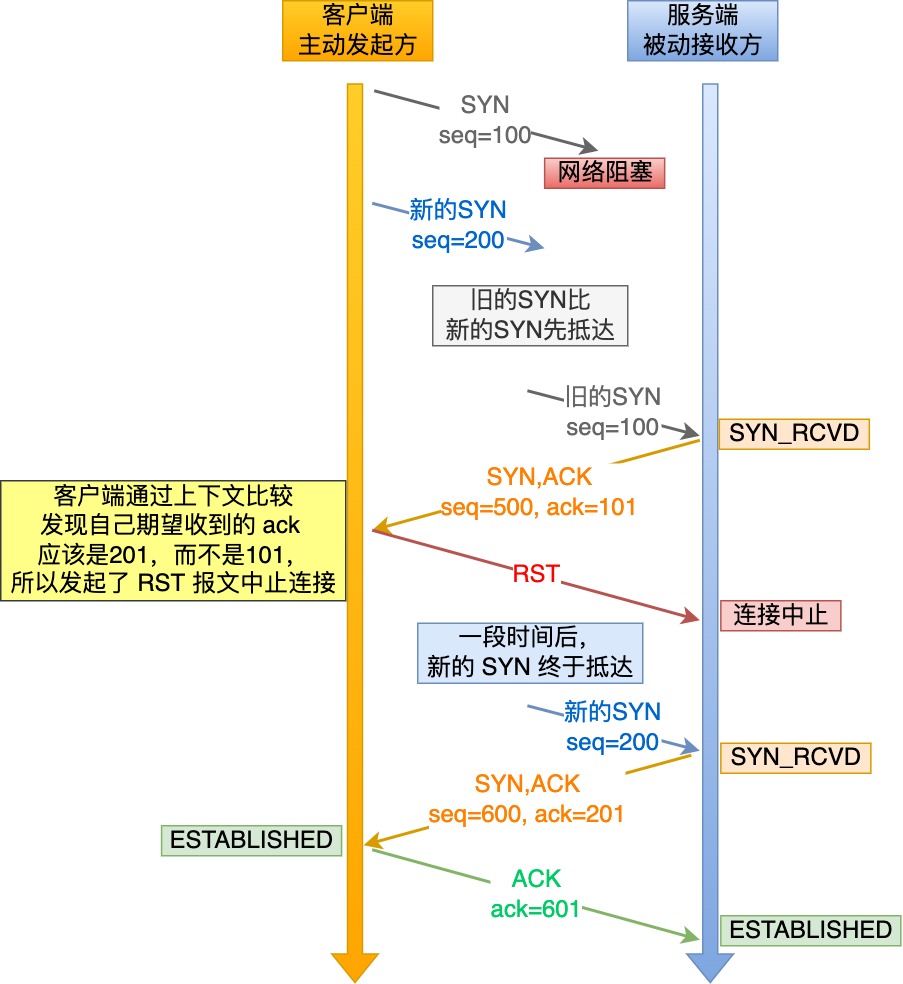

The diagram above was exported from draw.io. Its source (the exported page's mxGraphModel, read from the mxfile embedded in the PNG):
<mxGraphModel dx="946" dy="527" grid="1" gridSize="10" guides="1" tooltips="1" connect="1" arrows="1" fold="1" page="1" pageScale="1" pageWidth="827" pageHeight="1169" math="0" shadow="0">
  <root>
    <mxCell id="0" />
    <mxCell id="1" parent="0" />
    <mxCell id="v0GObZCuZN7W4G7wKV2F-13" value="" style="shape=flexArrow;endArrow=classic;html=1;rounded=0;fontSize=16;fillColor=#ffcd28;strokeColor=#d79b00;gradientColor=#ffa500;" edge="1" parent="1">
      <mxGeometry width="50" height="50" relative="1" as="geometry">
        <mxPoint x="297.14953271028037" y="285" as="sourcePoint" />
        <mxPoint x="297.14953271028037" y="885" as="targetPoint" />
      </mxGeometry>
    </mxCell>
    <mxCell id="v0GObZCuZN7W4G7wKV2F-14" value="" style="shape=flexArrow;endArrow=classic;html=1;rounded=0;fontSize=16;fillColor=#dae8fc;strokeColor=#6c8ebf;gradientColor=#7ea6e0;" edge="1" parent="1">
      <mxGeometry width="50" height="50" relative="1" as="geometry">
        <mxPoint x="533.9532710280373" y="285" as="sourcePoint" />
        <mxPoint x="533.9532710280373" y="885" as="targetPoint" />
      </mxGeometry>
    </mxCell>
    <mxCell id="v0GObZCuZN7W4G7wKV2F-16" value="&lt;font color=&quot;#666666&quot;&gt;&lt;span style=&quot;font-family: &amp;#34;helvetica&amp;#34; ; font-size: 16px ; font-style: normal ; font-weight: 400 ; letter-spacing: normal ; text-align: center ; text-indent: 0px ; text-transform: none ; word-spacing: 0px ; background-color: rgb(255 , 255 , 255) ; display: inline ; float: none&quot;&gt;SYN&lt;/span&gt;&lt;br style=&quot;font-family: &amp;#34;helvetica&amp;#34; ; font-size: 16px ; font-style: normal ; font-weight: 400 ; letter-spacing: normal ; text-align: center ; text-indent: 0px ; text-transform: none ; word-spacing: 0px&quot;&gt;&lt;span style=&quot;font-family: &amp;#34;helvetica&amp;#34; ; font-size: 16px ; font-style: normal ; font-weight: 400 ; letter-spacing: normal ; text-align: center ; text-indent: 0px ; text-transform: none ; word-spacing: 0px ; background-color: rgb(255 , 255 , 255) ; display: inline ; float: none&quot;&gt;seq=100&lt;/span&gt;&lt;/font&gt;" style="endArrow=classic;html=1;rounded=0;fontSize=16;fillColor=#f5f5f5;strokeColor=#666666;strokeWidth=2;" edge="1" parent="1">
      <mxGeometry width="50" height="50" relative="1" as="geometry">
        <mxPoint x="309.9995327102804" y="290" as="sourcePoint" />
        <mxPoint x="459.438785046729" y="330" as="targetPoint" />
      </mxGeometry>
    </mxCell>
    <mxCell id="v0GObZCuZN7W4G7wKV2F-17" value="网络阻塞" style="text;html=1;align=center;verticalAlign=middle;resizable=0;points=[];autosize=1;strokeColor=#b85450;fillColor=#f8cecc;fontSize=16;gradientColor=#ea6b66;" vertex="1" parent="1">
      <mxGeometry x="423.5981308411215" y="335" width="80" height="20" as="geometry" />
    </mxCell>
    <mxCell id="v0GObZCuZN7W4G7wKV2F-18" value="&lt;font color=&quot;#0066cc&quot;&gt;&lt;span style=&quot;font-family: &amp;#34;helvetica&amp;#34; ; font-size: 16px ; font-style: normal ; font-weight: 400 ; letter-spacing: normal ; text-align: center ; text-indent: 0px ; text-transform: none ; word-spacing: 0px ; background-color: rgb(255 , 255 , 255) ; display: inline ; float: none&quot;&gt;新的SYN&lt;/span&gt;&lt;br style=&quot;font-family: &amp;#34;helvetica&amp;#34; ; font-size: 16px ; font-style: normal ; font-weight: 400 ; letter-spacing: normal ; text-align: center ; text-indent: 0px ; text-transform: none ; word-spacing: 0px&quot;&gt;&lt;span style=&quot;font-family: &amp;#34;helvetica&amp;#34; ; font-size: 16px ; font-style: normal ; font-weight: 400 ; letter-spacing: normal ; text-align: center ; text-indent: 0px ; text-transform: none ; word-spacing: 0px ; background-color: rgb(255 , 255 , 255) ; display: inline ; float: none&quot;&gt;seq=200&lt;/span&gt;&lt;/font&gt;" style="endArrow=classic;html=1;rounded=0;fontSize=16;strokeWidth=2;fillColor=#dae8fc;strokeColor=#6c8ebf;" edge="1" parent="1">
      <mxGeometry width="50" height="50" relative="1" as="geometry">
        <mxPoint x="308.6448598130841" y="365" as="sourcePoint" />
        <mxPoint x="423.5981308411215" y="395" as="targetPoint" />
      </mxGeometry>
    </mxCell>
    <mxCell id="v0GObZCuZN7W4G7wKV2F-19" value="旧的SYN比&lt;br&gt;新的SYN先抵达" style="text;html=1;align=center;verticalAlign=middle;resizable=0;points=[];autosize=1;strokeColor=#666666;fillColor=#f5f5f5;fontColor=#333333;fontSize=16;" vertex="1" parent="1">
      <mxGeometry x="349.00186915887855" y="420" width="130" height="40" as="geometry" />
    </mxCell>
    <mxCell id="v0GObZCuZN7W4G7wKV2F-20" value="&lt;font color=&quot;#666666&quot;&gt;&lt;span style=&quot;font-family: &amp;#34;helvetica&amp;#34; ; font-size: 16px ; font-style: normal ; font-weight: 400 ; letter-spacing: normal ; text-align: center ; text-indent: 0px ; text-transform: none ; word-spacing: 0px ; background-color: rgb(255 , 255 , 255) ; display: inline ; float: none&quot;&gt;旧的SYN&lt;/span&gt;&lt;br style=&quot;font-family: &amp;#34;helvetica&amp;#34; ; font-size: 16px ; font-style: normal ; font-weight: 400 ; letter-spacing: normal ; text-align: center ; text-indent: 0px ; text-transform: none ; word-spacing: 0px&quot;&gt;&lt;span style=&quot;font-family: &amp;#34;helvetica&amp;#34; ; font-size: 16px ; font-style: normal ; font-weight: 400 ; letter-spacing: normal ; text-align: center ; text-indent: 0px ; text-transform: none ; word-spacing: 0px ; background-color: rgb(255 , 255 , 255) ; display: inline ; float: none&quot;&gt;seq=100&lt;/span&gt;&lt;/font&gt;" style="endArrow=classic;html=1;rounded=0;fontSize=16;strokeWidth=2;fillColor=#f5f5f5;strokeColor=#666666;" edge="1" parent="1">
      <mxGeometry width="50" height="50" relative="1" as="geometry">
        <mxPoint x="412.1028037383178" y="490" as="sourcePoint" />
        <mxPoint x="527.0560747663551" y="520" as="targetPoint" />
      </mxGeometry>
    </mxCell>
    <mxCell id="v0GObZCuZN7W4G7wKV2F-22" value="&lt;font color=&quot;#ff8000&quot;&gt;SYN,ACK&lt;br style=&quot;font-size: 16px&quot;&gt;seq=500, ack=101&lt;/font&gt;" style="edgeStyle=none;rounded=0;orthogonalLoop=1;jettySize=auto;html=1;exitX=0;exitY=0;exitDx=0;exitDy=0;fontSize=16;strokeWidth=2;fillColor=#ffe6cc;strokeColor=#d79b00;" edge="1" parent="1">
      <mxGeometry x="-0.0066" y="5" relative="1" as="geometry">
        <mxPoint x="527.0560747663551" y="523" as="sourcePoint" />
        <mxPoint x="308.6448598130841" y="583" as="targetPoint" />
        <mxPoint x="1" as="offset" />
      </mxGeometry>
    </mxCell>
    <mxCell id="v0GObZCuZN7W4G7wKV2F-23" value="客户端通过上下文比较&lt;br style=&quot;font-size: 16px;&quot;&gt;发现自己期望收到的 ack &lt;br style=&quot;font-size: 16px;&quot;&gt;应该是201，而不是101，&lt;br style=&quot;font-size: 16px;&quot;&gt;所以发起了 RST 报文中止连接" style="text;html=1;align=center;verticalAlign=middle;resizable=0;points=[];autosize=1;strokeColor=#36393d;fillColor=#ffff88;fontSize=16;" vertex="1" parent="1">
      <mxGeometry x="61" y="550" width="230" height="80" as="geometry" />
    </mxCell>
    <mxCell id="v0GObZCuZN7W4G7wKV2F-24" value="&lt;font color=&quot;#ff0000&quot;&gt;RST&lt;/font&gt;" style="edgeStyle=none;rounded=0;orthogonalLoop=1;jettySize=auto;html=1;exitX=1;exitY=0;exitDx=0;exitDy=0;fontSize=16;strokeWidth=2;fillColor=#f8cecc;strokeColor=#b85450;fontColor=#FFFFFF;" edge="1" parent="1">
      <mxGeometry relative="1" as="geometry">
        <mxPoint x="308.6448598130841" y="583" as="sourcePoint" />
        <mxPoint x="527.0560747663551" y="643" as="targetPoint" />
      </mxGeometry>
    </mxCell>
    <mxCell id="v0GObZCuZN7W4G7wKV2F-25" value="连接中止" style="text;html=1;align=center;verticalAlign=middle;resizable=0;points=[];autosize=1;strokeColor=#b85450;fillColor=#f8cecc;fontSize=16;" vertex="1" parent="1">
      <mxGeometry x="541.0560747663551" y="630" width="80" height="20" as="geometry" />
    </mxCell>
    <mxCell id="v0GObZCuZN7W4G7wKV2F-26" value="一段时间后，&lt;br style=&quot;font-size: 16px;&quot;&gt;新的 SYN 终于抵达" style="text;html=1;align=center;verticalAlign=middle;resizable=0;points=[];autosize=1;strokeColor=#6c8ebf;fillColor=#dae8fc;fontSize=16;" vertex="1" parent="1">
      <mxGeometry x="338.9978504672897" y="645" width="150" height="40" as="geometry" />
    </mxCell>
    <mxCell id="v0GObZCuZN7W4G7wKV2F-27" value="&lt;span style=&quot;font-family: helvetica; font-size: 16px; font-style: normal; font-weight: 400; letter-spacing: normal; text-align: center; text-indent: 0px; text-transform: none; word-spacing: 0px; background-color: rgb(255, 255, 255); display: inline; float: none;&quot;&gt;新的SYN&lt;/span&gt;&lt;br style=&quot;font-family: helvetica; font-size: 16px; font-style: normal; font-weight: 400; letter-spacing: normal; text-align: center; text-indent: 0px; text-transform: none; word-spacing: 0px;&quot;&gt;&lt;span style=&quot;font-family: helvetica; font-size: 16px; font-style: normal; font-weight: 400; letter-spacing: normal; text-align: center; text-indent: 0px; text-transform: none; word-spacing: 0px; background-color: rgb(255, 255, 255); display: inline; float: none;&quot;&gt;seq=200&lt;/span&gt;" style="endArrow=classic;html=1;rounded=0;fontSize=16;strokeWidth=2;fontColor=#0066CC;fillColor=#dae8fc;strokeColor=#6c8ebf;" edge="1" parent="1">
      <mxGeometry width="50" height="50" relative="1" as="geometry">
        <mxPoint x="412.1028037383178" y="700" as="sourcePoint" />
        <mxPoint x="527.0560747663551" y="730" as="targetPoint" />
      </mxGeometry>
    </mxCell>
    <mxCell id="v0GObZCuZN7W4G7wKV2F-28" value="&lt;font color=&quot;#ff8000&quot;&gt;SYN,ACK&lt;br style=&quot;font-size: 16px&quot;&gt;seq=600, ack=201&lt;/font&gt;" style="edgeStyle=none;rounded=0;orthogonalLoop=1;jettySize=auto;html=1;exitX=0;exitY=0;exitDx=0;exitDy=0;fontSize=16;strokeWidth=2;fillColor=#ffe6cc;strokeColor=#d79b00;" edge="1" parent="1">
      <mxGeometry relative="1" as="geometry">
        <mxPoint x="521.3084112149533" y="733" as="sourcePoint" />
        <mxPoint x="302.8971962616822" y="793" as="targetPoint" />
      </mxGeometry>
    </mxCell>
    <mxCell id="v0GObZCuZN7W4G7wKV2F-29" value="&lt;font color=&quot;#00cc66&quot;&gt;ACK&lt;br style=&quot;font-size: 16px&quot;&gt;ack=601&lt;/font&gt;" style="edgeStyle=none;rounded=0;orthogonalLoop=1;jettySize=auto;html=1;exitX=1;exitY=0;exitDx=0;exitDy=0;fontSize=16;strokeWidth=2;fillColor=#d5e8d4;strokeColor=#82b366;" edge="1" parent="1">
      <mxGeometry relative="1" as="geometry">
        <mxPoint x="308.6448598130841" y="796" as="sourcePoint" />
        <mxPoint x="527.0560747663551" y="856" as="targetPoint" />
      </mxGeometry>
    </mxCell>
    <mxCell id="v0GObZCuZN7W4G7wKV2F-30" value="&lt;span style=&quot;font-size: 16px;&quot;&gt;ESTABLISHED&lt;/span&gt;" style="text;html=1;align=center;verticalAlign=middle;resizable=0;points=[];autosize=1;strokeColor=#82b366;fillColor=#d5e8d4;fontSize=16;" vertex="1" parent="1">
      <mxGeometry x="541.0560747663551" y="840" width="120" height="20" as="geometry" />
    </mxCell>
    <mxCell id="v0GObZCuZN7W4G7wKV2F-31" value="&lt;span style=&quot;font-size: 16px;&quot;&gt;ESTABLISHED&lt;/span&gt;" style="text;html=1;align=center;verticalAlign=middle;resizable=0;points=[];autosize=1;strokeColor=#82b366;fillColor=#d5e8d4;fontSize=16;" vertex="1" parent="1">
      <mxGeometry x="168.20560747663552" y="780" width="120" height="20" as="geometry" />
    </mxCell>
    <mxCell id="v0GObZCuZN7W4G7wKV2F-32" value="&lt;span style=&quot;font-size: 16px;&quot;&gt;SYN_RCVD&lt;/span&gt;" style="text;html=1;align=center;verticalAlign=middle;resizable=0;points=[];autosize=1;strokeColor=#d79b00;fillColor=#ffe6cc;fontSize=16;" vertex="1" parent="1">
      <mxGeometry x="541.0560747663551" y="725" width="100" height="20" as="geometry" />
    </mxCell>
    <mxCell id="v0GObZCuZN7W4G7wKV2F-33" value="&lt;span style=&quot;font-size: 16px;&quot;&gt;SYN_RCVD&lt;/span&gt;" style="text;html=1;align=center;verticalAlign=middle;resizable=0;points=[];autosize=1;strokeColor=#d79b00;fillColor=#ffe6cc;fontSize=16;" vertex="1" parent="1">
      <mxGeometry x="540.0560747663551" y="509" width="100" height="20" as="geometry" />
    </mxCell>
    <mxCell id="v0GObZCuZN7W4G7wKV2F-36" value="客户端&lt;br&gt;主动发起方" style="text;html=1;align=center;verticalAlign=middle;resizable=0;points=[];autosize=1;strokeColor=#d79b00;fillColor=#ffcd28;fontSize=16;gradientColor=#ffa500;" vertex="1" parent="1">
      <mxGeometry x="249" y="230" width="100" height="40" as="geometry" />
    </mxCell>
    <mxCell id="v0GObZCuZN7W4G7wKV2F-37" value="服务端&lt;br&gt;被动接收方" style="text;html=1;align=center;verticalAlign=middle;resizable=0;points=[];autosize=1;strokeColor=#6c8ebf;fillColor=#dae8fc;fontSize=16;gradientColor=#7ea6e0;" vertex="1" parent="1">
      <mxGeometry x="479" y="230" width="100" height="40" as="geometry" />
    </mxCell>
  </root>
</mxGraphModel>